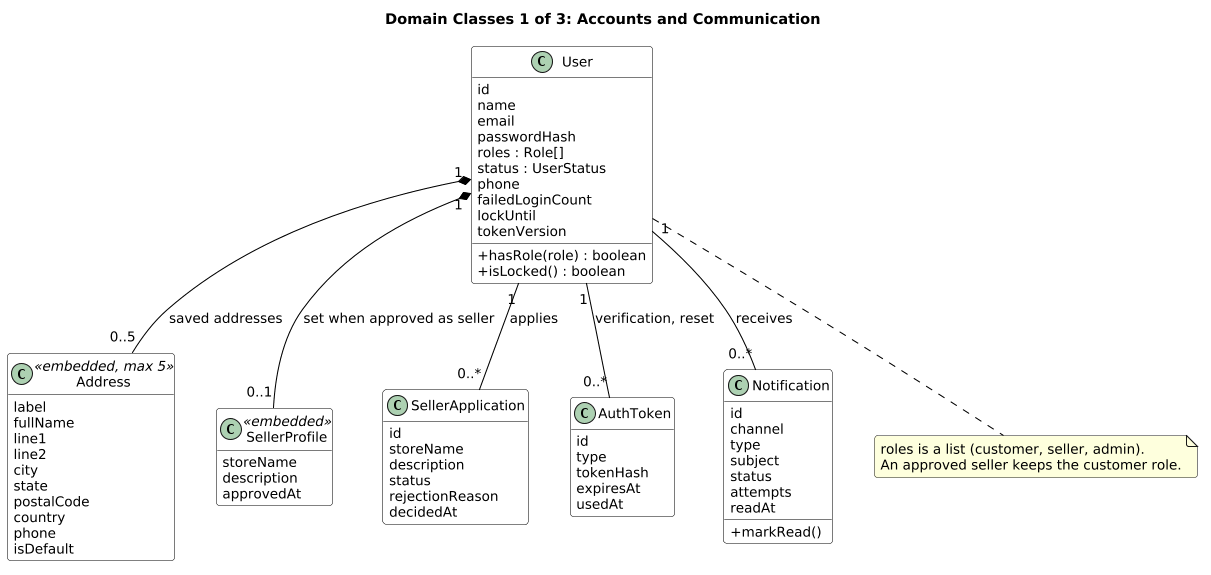

The diagram above was rendered by PlantUML. Its source (embedded in the PNG):
@startuml
skinparam shadowing false
skinparam defaultFontName Arial
skinparam defaultFontSize 13
skinparam ArrowColor #000000
skinparam roundcorner 6
skinparam dpi 100
skinparam component {
  BackgroundColor #FFFFFF
  BorderColor #000000
}
skinparam rectangle {
  BackgroundColor #F7F7F7
  BorderColor #000000
}
skinparam package {
  BackgroundColor #F7F7F7
  BorderColor #000000
}
skinparam node {
  BackgroundColor #F7F7F7
  BorderColor #000000
}
skinparam database {
  BackgroundColor #FFFFFF
  BorderColor #000000
}
skinparam cloud {
  BackgroundColor #FFFFFF
  BorderColor #000000
}
skinparam class {
  BackgroundColor #FFFFFF
  BorderColor #000000
}
skinparam entity {
  BackgroundColor #FFFFFF
  BorderColor #000000
}
title Domain Classes 1 of 3: Accounts and Communication
hide empty members
skinparam classAttributeIconSize 0
skinparam nodesep 40
skinparam ranksep 50
class User {
  id
  name
  email
  passwordHash
  roles : Role[]
  status : UserStatus
  phone
  failedLoginCount
  lockUntil
  tokenVersion
  +hasRole(role) : boolean
  +isLocked() : boolean
}
class Address <<embedded, max 5>> {
  label
  fullName
  line1
  line2
  city
  state
  postalCode
  country
  phone
  isDefault
}
class SellerProfile <<embedded>> {
  storeName
  description
  approvedAt
}
class SellerApplication {
  id
  storeName
  description
  status
  rejectionReason
  decidedAt
}
class AuthToken {
  id
  type
  tokenHash
  expiresAt
  usedAt
}
class Notification {
  id
  channel
  type
  subject
  status
  attempts
  readAt
  +markRead()
}
User "1" *-- "0..5" Address : saved addresses
User "1" *-- "0..1" SellerProfile : set when approved as seller
User "1" -- "0..*" SellerApplication : applies
User "1" -- "0..*" AuthToken : verification, reset
User "1" -- "0..*" Notification : receives
note bottom of User
  roles is a list (customer, seller, admin).
  An approved seller keeps the customer role.
end note
@enduml